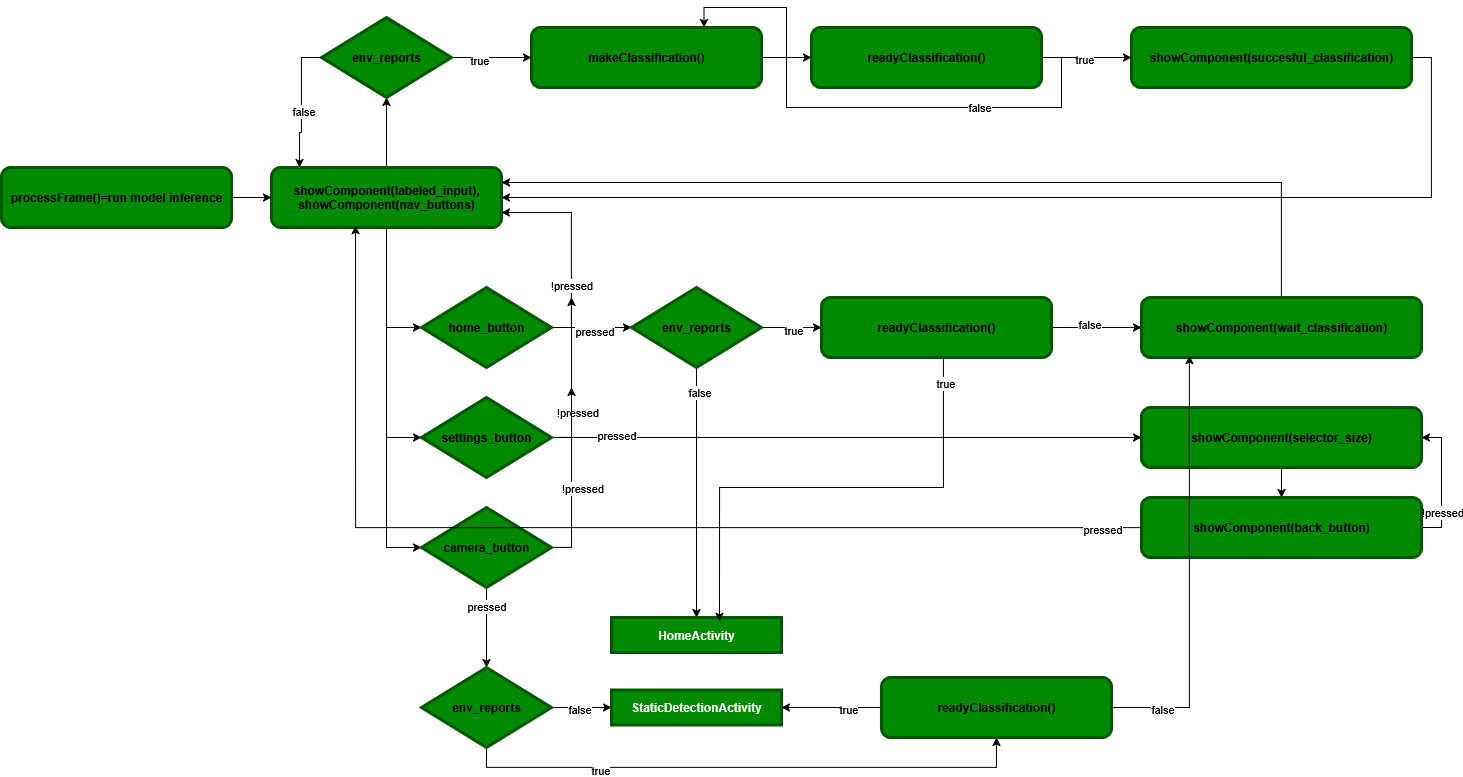

The diagram above was exported from draw.io. Its source (the exported page's mxGraphModel, read from the mxfile embedded in the PNG):
<mxGraphModel dx="2194" dy="1229" grid="1" gridSize="10" guides="1" tooltips="1" connect="1" arrows="1" fold="1" page="1" pageScale="1" pageWidth="850" pageHeight="1100" math="0" shadow="0">
  <root>
    <mxCell id="0" />
    <mxCell id="1" parent="0" />
    <mxCell id="GNH9X7NQt0g6pBSjfFxz-23" value="" style="edgeStyle=orthogonalEdgeStyle;rounded=0;orthogonalLoop=1;jettySize=auto;html=1;" edge="1" parent="1" source="GNH9X7NQt0g6pBSjfFxz-1" target="GNH9X7NQt0g6pBSjfFxz-11">
      <mxGeometry relative="1" as="geometry" />
    </mxCell>
    <mxCell id="GNH9X7NQt0g6pBSjfFxz-29" value="false" style="edgeLabel;html=1;align=center;verticalAlign=middle;resizable=0;points=[];" vertex="1" connectable="0" parent="GNH9X7NQt0g6pBSjfFxz-23">
      <mxGeometry x="-0.1778" y="4" relative="1" as="geometry">
        <mxPoint as="offset" />
      </mxGeometry>
    </mxCell>
    <mxCell id="GNH9X7NQt0g6pBSjfFxz-1" value="readyClassification()" style="rounded=1;whiteSpace=wrap;html=1;fillColor=#008a00;fontColor=light-dark(#000000,#FFFFFF);strokeColor=light-dark(#005700,#000000);strokeWidth=3;fontStyle=1" vertex="1" parent="1">
      <mxGeometry x="850" y="530" width="230" height="60" as="geometry" />
    </mxCell>
    <mxCell id="GNH9X7NQt0g6pBSjfFxz-6" style="edgeStyle=orthogonalEdgeStyle;rounded=0;orthogonalLoop=1;jettySize=auto;html=1;entryX=0;entryY=0.5;entryDx=0;entryDy=0;" edge="1" parent="1" source="GNH9X7NQt0g6pBSjfFxz-2" target="GNH9X7NQt0g6pBSjfFxz-4">
      <mxGeometry relative="1" as="geometry" />
    </mxCell>
    <mxCell id="GNH9X7NQt0g6pBSjfFxz-7" style="edgeStyle=orthogonalEdgeStyle;rounded=0;orthogonalLoop=1;jettySize=auto;html=1;entryX=0;entryY=0.5;entryDx=0;entryDy=0;" edge="1" parent="1" source="GNH9X7NQt0g6pBSjfFxz-2" target="GNH9X7NQt0g6pBSjfFxz-3">
      <mxGeometry relative="1" as="geometry" />
    </mxCell>
    <mxCell id="GNH9X7NQt0g6pBSjfFxz-8" style="edgeStyle=orthogonalEdgeStyle;rounded=0;orthogonalLoop=1;jettySize=auto;html=1;entryX=0;entryY=0.5;entryDx=0;entryDy=0;" edge="1" parent="1" source="GNH9X7NQt0g6pBSjfFxz-2" target="GNH9X7NQt0g6pBSjfFxz-5">
      <mxGeometry relative="1" as="geometry" />
    </mxCell>
    <mxCell id="GNH9X7NQt0g6pBSjfFxz-35" value="" style="edgeStyle=orthogonalEdgeStyle;rounded=0;orthogonalLoop=1;jettySize=auto;html=1;" edge="1" parent="1" source="GNH9X7NQt0g6pBSjfFxz-2" target="GNH9X7NQt0g6pBSjfFxz-34">
      <mxGeometry relative="1" as="geometry" />
    </mxCell>
    <mxCell id="GNH9X7NQt0g6pBSjfFxz-2" value="&lt;div&gt;showComponent(labeled_input),&lt;/div&gt;&lt;div&gt;showComponent(nav_buttons)&lt;/div&gt;" style="rounded=1;whiteSpace=wrap;html=1;fillColor=#008a00;fontColor=light-dark(#000000,#FFFFFF);strokeColor=light-dark(#005700,#000000);strokeWidth=3;fontStyle=1" vertex="1" parent="1">
      <mxGeometry x="300" y="400" width="230" height="60" as="geometry" />
    </mxCell>
    <mxCell id="GNH9X7NQt0g6pBSjfFxz-12" value="" style="edgeStyle=orthogonalEdgeStyle;rounded=0;orthogonalLoop=1;jettySize=auto;html=1;" edge="1" parent="1" source="GNH9X7NQt0g6pBSjfFxz-3" target="GNH9X7NQt0g6pBSjfFxz-9">
      <mxGeometry relative="1" as="geometry" />
    </mxCell>
    <mxCell id="GNH9X7NQt0g6pBSjfFxz-13" value="pressed" style="edgeLabel;html=1;align=center;verticalAlign=middle;resizable=0;points=[];" vertex="1" connectable="0" parent="GNH9X7NQt0g6pBSjfFxz-12">
      <mxGeometry x="0.0571" y="-3" relative="1" as="geometry">
        <mxPoint as="offset" />
      </mxGeometry>
    </mxCell>
    <mxCell id="GNH9X7NQt0g6pBSjfFxz-14" style="edgeStyle=orthogonalEdgeStyle;rounded=0;orthogonalLoop=1;jettySize=auto;html=1;entryX=1;entryY=0.75;entryDx=0;entryDy=0;exitX=1;exitY=0.5;exitDx=0;exitDy=0;" edge="1" parent="1" source="GNH9X7NQt0g6pBSjfFxz-3" target="GNH9X7NQt0g6pBSjfFxz-2">
      <mxGeometry relative="1" as="geometry" />
    </mxCell>
    <mxCell id="GNH9X7NQt0g6pBSjfFxz-15" value="!pressed" style="edgeLabel;html=1;align=center;verticalAlign=middle;resizable=0;points=[];" vertex="1" connectable="0" parent="GNH9X7NQt0g6pBSjfFxz-14">
      <mxGeometry x="-0.3854" y="1" relative="1" as="geometry">
        <mxPoint as="offset" />
      </mxGeometry>
    </mxCell>
    <mxCell id="GNH9X7NQt0g6pBSjfFxz-3" value="home_button" style="rhombus;whiteSpace=wrap;html=1;fillColor=#008a00;fontColor=light-dark(#000000,#FFFFFF);strokeColor=light-dark(#005700,#000000);strokeWidth=3;fontStyle=1" vertex="1" parent="1">
      <mxGeometry x="450" y="520" width="130" height="80" as="geometry" />
    </mxCell>
    <mxCell id="GNH9X7NQt0g6pBSjfFxz-51" style="edgeStyle=orthogonalEdgeStyle;rounded=0;orthogonalLoop=1;jettySize=auto;html=1;entryX=0;entryY=0.5;entryDx=0;entryDy=0;" edge="1" parent="1" source="GNH9X7NQt0g6pBSjfFxz-4" target="GNH9X7NQt0g6pBSjfFxz-50">
      <mxGeometry relative="1" as="geometry" />
    </mxCell>
    <mxCell id="GNH9X7NQt0g6pBSjfFxz-57" value="pressed" style="edgeLabel;html=1;align=center;verticalAlign=middle;resizable=0;points=[];" vertex="1" connectable="0" parent="GNH9X7NQt0g6pBSjfFxz-51">
      <mxGeometry x="-0.7831" y="3" relative="1" as="geometry">
        <mxPoint as="offset" />
      </mxGeometry>
    </mxCell>
    <mxCell id="GNH9X7NQt0g6pBSjfFxz-58" style="edgeStyle=orthogonalEdgeStyle;rounded=0;orthogonalLoop=1;jettySize=auto;html=1;" edge="1" parent="1" source="GNH9X7NQt0g6pBSjfFxz-4">
      <mxGeometry relative="1" as="geometry">
        <mxPoint x="600" y="530" as="targetPoint" />
      </mxGeometry>
    </mxCell>
    <mxCell id="GNH9X7NQt0g6pBSjfFxz-59" value="!pressed" style="edgeLabel;html=1;align=center;verticalAlign=middle;resizable=0;points=[];" vertex="1" connectable="0" parent="GNH9X7NQt0g6pBSjfFxz-58">
      <mxGeometry x="-0.425" y="-5" relative="1" as="geometry">
        <mxPoint as="offset" />
      </mxGeometry>
    </mxCell>
    <mxCell id="GNH9X7NQt0g6pBSjfFxz-4" value="settings_button" style="rhombus;whiteSpace=wrap;html=1;fillColor=#008a00;fontColor=light-dark(#000000,#FFFFFF);strokeColor=light-dark(#005700,#000000);strokeWidth=3;fontStyle=1" vertex="1" parent="1">
      <mxGeometry x="450" y="630" width="130" height="80" as="geometry" />
    </mxCell>
    <mxCell id="GNH9X7NQt0g6pBSjfFxz-62" style="edgeStyle=orthogonalEdgeStyle;rounded=0;orthogonalLoop=1;jettySize=auto;html=1;" edge="1" parent="1" source="GNH9X7NQt0g6pBSjfFxz-5">
      <mxGeometry relative="1" as="geometry">
        <mxPoint x="600" y="620" as="targetPoint" />
      </mxGeometry>
    </mxCell>
    <mxCell id="GNH9X7NQt0g6pBSjfFxz-63" value="!pressed" style="edgeLabel;html=1;align=center;verticalAlign=middle;resizable=0;points=[];" vertex="1" connectable="0" parent="GNH9X7NQt0g6pBSjfFxz-62">
      <mxGeometry x="-0.6889" y="3" relative="1" as="geometry">
        <mxPoint x="13" y="-52" as="offset" />
      </mxGeometry>
    </mxCell>
    <mxCell id="GNH9X7NQt0g6pBSjfFxz-64" style="edgeStyle=orthogonalEdgeStyle;rounded=0;orthogonalLoop=1;jettySize=auto;html=1;" edge="1" parent="1" source="GNH9X7NQt0g6pBSjfFxz-5" target="GNH9X7NQt0g6pBSjfFxz-66">
      <mxGeometry relative="1" as="geometry" />
    </mxCell>
    <mxCell id="GNH9X7NQt0g6pBSjfFxz-65" value="pressed" style="edgeLabel;html=1;align=center;verticalAlign=middle;resizable=0;points=[];" vertex="1" connectable="0" parent="GNH9X7NQt0g6pBSjfFxz-64">
      <mxGeometry x="-0.5467" y="-1" relative="1" as="geometry">
        <mxPoint as="offset" />
      </mxGeometry>
    </mxCell>
    <mxCell id="GNH9X7NQt0g6pBSjfFxz-5" value="camera_button" style="rhombus;whiteSpace=wrap;html=1;fillColor=#008a00;fontColor=light-dark(#000000,#FFFFFF);strokeColor=light-dark(#005700,#000000);strokeWidth=3;fontStyle=1" vertex="1" parent="1">
      <mxGeometry x="450" y="740" width="130" height="80" as="geometry" />
    </mxCell>
    <mxCell id="GNH9X7NQt0g6pBSjfFxz-18" style="edgeStyle=orthogonalEdgeStyle;rounded=0;orthogonalLoop=1;jettySize=auto;html=1;" edge="1" parent="1" source="GNH9X7NQt0g6pBSjfFxz-9" target="GNH9X7NQt0g6pBSjfFxz-17">
      <mxGeometry relative="1" as="geometry" />
    </mxCell>
    <mxCell id="GNH9X7NQt0g6pBSjfFxz-19" value="false" style="edgeLabel;html=1;align=center;verticalAlign=middle;resizable=0;points=[];" vertex="1" connectable="0" parent="GNH9X7NQt0g6pBSjfFxz-18">
      <mxGeometry x="-0.808" y="2" relative="1" as="geometry">
        <mxPoint as="offset" />
      </mxGeometry>
    </mxCell>
    <mxCell id="GNH9X7NQt0g6pBSjfFxz-20" value="" style="edgeStyle=orthogonalEdgeStyle;rounded=0;orthogonalLoop=1;jettySize=auto;html=1;" edge="1" parent="1" source="GNH9X7NQt0g6pBSjfFxz-9" target="GNH9X7NQt0g6pBSjfFxz-1">
      <mxGeometry relative="1" as="geometry" />
    </mxCell>
    <mxCell id="GNH9X7NQt0g6pBSjfFxz-21" value="true" style="edgeLabel;html=1;align=center;verticalAlign=middle;resizable=0;points=[];" vertex="1" connectable="0" parent="GNH9X7NQt0g6pBSjfFxz-20">
      <mxGeometry x="0.0333" y="-2" relative="1" as="geometry">
        <mxPoint as="offset" />
      </mxGeometry>
    </mxCell>
    <mxCell id="GNH9X7NQt0g6pBSjfFxz-9" value="env_reports" style="rhombus;whiteSpace=wrap;html=1;fillColor=#008a00;fontColor=light-dark(#000000,#FFFFFF);strokeColor=light-dark(#005700,#000000);strokeWidth=3;fontStyle=1" vertex="1" parent="1">
      <mxGeometry x="660" y="520" width="130" height="80" as="geometry" />
    </mxCell>
    <mxCell id="GNH9X7NQt0g6pBSjfFxz-47" style="edgeStyle=orthogonalEdgeStyle;rounded=0;orthogonalLoop=1;jettySize=auto;html=1;entryX=1;entryY=0.5;entryDx=0;entryDy=0;exitX=1;exitY=0.5;exitDx=0;exitDy=0;" edge="1" parent="1" source="GNH9X7NQt0g6pBSjfFxz-10" target="GNH9X7NQt0g6pBSjfFxz-2">
      <mxGeometry relative="1" as="geometry" />
    </mxCell>
    <mxCell id="GNH9X7NQt0g6pBSjfFxz-10" value="showComponent(succesful_classification)" style="rounded=1;whiteSpace=wrap;html=1;fillColor=#008a00;fontColor=light-dark(#000000,#FFFFFF);strokeColor=light-dark(#005700,#000000);strokeWidth=3;fontStyle=1" vertex="1" parent="1">
      <mxGeometry x="1160" y="260" width="280" height="60" as="geometry" />
    </mxCell>
    <mxCell id="GNH9X7NQt0g6pBSjfFxz-30" style="edgeStyle=orthogonalEdgeStyle;rounded=0;orthogonalLoop=1;jettySize=auto;html=1;entryX=1;entryY=0.25;entryDx=0;entryDy=0;exitX=0.5;exitY=0;exitDx=0;exitDy=0;" edge="1" parent="1" source="GNH9X7NQt0g6pBSjfFxz-11" target="GNH9X7NQt0g6pBSjfFxz-2">
      <mxGeometry relative="1" as="geometry" />
    </mxCell>
    <mxCell id="GNH9X7NQt0g6pBSjfFxz-11" value="showComponent(wait_classification)" style="rounded=1;whiteSpace=wrap;html=1;fillColor=#008a00;fontColor=light-dark(#000000,#FFFFFF);strokeColor=light-dark(#005700,#000000);strokeWidth=3;fontStyle=1" vertex="1" parent="1">
      <mxGeometry x="1170" y="530" width="280" height="60" as="geometry" />
    </mxCell>
    <mxCell id="GNH9X7NQt0g6pBSjfFxz-17" value="HomeActivity" style="rounded=0;whiteSpace=wrap;html=1;fillColor=#008a00;fontColor=light-dark(#FFFFFF,#FFFFFF);strokeColor=light-dark(#005700,#000000);strokeWidth=3;fontStyle=1" vertex="1" parent="1">
      <mxGeometry x="640" y="850" width="170" height="35" as="geometry" />
    </mxCell>
    <mxCell id="GNH9X7NQt0g6pBSjfFxz-26" value="" style="edgeStyle=orthogonalEdgeStyle;rounded=0;orthogonalLoop=1;jettySize=auto;html=1;" edge="1" parent="1" source="GNH9X7NQt0g6pBSjfFxz-25" target="GNH9X7NQt0g6pBSjfFxz-2">
      <mxGeometry relative="1" as="geometry" />
    </mxCell>
    <mxCell id="GNH9X7NQt0g6pBSjfFxz-25" value="processFrame()=run model inference" style="rounded=1;whiteSpace=wrap;html=1;fillColor=#008a00;fontColor=light-dark(#000000,#FFFFFF);strokeColor=light-dark(#005700,#000000);strokeWidth=3;fontStyle=1" vertex="1" parent="1">
      <mxGeometry x="30" y="400" width="230" height="60" as="geometry" />
    </mxCell>
    <mxCell id="GNH9X7NQt0g6pBSjfFxz-27" style="edgeStyle=orthogonalEdgeStyle;rounded=0;orthogonalLoop=1;jettySize=auto;html=1;entryX=0.635;entryY=0.114;entryDx=0;entryDy=0;entryPerimeter=0;exitX=0.53;exitY=1;exitDx=0;exitDy=0;exitPerimeter=0;" edge="1" parent="1" source="GNH9X7NQt0g6pBSjfFxz-1" target="GNH9X7NQt0g6pBSjfFxz-17">
      <mxGeometry relative="1" as="geometry" />
    </mxCell>
    <mxCell id="GNH9X7NQt0g6pBSjfFxz-28" value="true" style="edgeLabel;html=1;align=center;verticalAlign=middle;resizable=0;points=[];" vertex="1" connectable="0" parent="GNH9X7NQt0g6pBSjfFxz-27">
      <mxGeometry x="-0.8975" y="2" relative="1" as="geometry">
        <mxPoint as="offset" />
      </mxGeometry>
    </mxCell>
    <mxCell id="GNH9X7NQt0g6pBSjfFxz-42" value="" style="edgeStyle=orthogonalEdgeStyle;rounded=0;orthogonalLoop=1;jettySize=auto;html=1;" edge="1" parent="1" source="GNH9X7NQt0g6pBSjfFxz-32" target="GNH9X7NQt0g6pBSjfFxz-41">
      <mxGeometry relative="1" as="geometry" />
    </mxCell>
    <mxCell id="GNH9X7NQt0g6pBSjfFxz-32" value="makeClassification()" style="rounded=1;whiteSpace=wrap;html=1;fillColor=#008a00;fontColor=light-dark(#000000,#FFFFFF);strokeColor=light-dark(#005700,#000000);strokeWidth=3;fontStyle=1" vertex="1" parent="1">
      <mxGeometry x="560" y="260" width="230" height="60" as="geometry" />
    </mxCell>
    <mxCell id="GNH9X7NQt0g6pBSjfFxz-36" value="" style="edgeStyle=orthogonalEdgeStyle;rounded=0;orthogonalLoop=1;jettySize=auto;html=1;" edge="1" parent="1" source="GNH9X7NQt0g6pBSjfFxz-34" target="GNH9X7NQt0g6pBSjfFxz-32">
      <mxGeometry relative="1" as="geometry" />
    </mxCell>
    <mxCell id="GNH9X7NQt0g6pBSjfFxz-38" value="true" style="edgeLabel;html=1;align=center;verticalAlign=middle;resizable=0;points=[];" vertex="1" connectable="0" parent="GNH9X7NQt0g6pBSjfFxz-36">
      <mxGeometry x="-0.325" y="-2" relative="1" as="geometry">
        <mxPoint as="offset" />
      </mxGeometry>
    </mxCell>
    <mxCell id="GNH9X7NQt0g6pBSjfFxz-34" value="env_reports" style="rhombus;whiteSpace=wrap;html=1;fillColor=#008a00;fontColor=light-dark(#000000,#FFFFFF);strokeColor=light-dark(#005700,#000000);strokeWidth=3;fontStyle=1" vertex="1" parent="1">
      <mxGeometry x="350" y="250" width="130" height="80" as="geometry" />
    </mxCell>
    <mxCell id="GNH9X7NQt0g6pBSjfFxz-37" style="edgeStyle=orthogonalEdgeStyle;rounded=0;orthogonalLoop=1;jettySize=auto;html=1;entryX=0.122;entryY=0;entryDx=0;entryDy=0;entryPerimeter=0;exitX=0;exitY=0.5;exitDx=0;exitDy=0;" edge="1" parent="1" source="GNH9X7NQt0g6pBSjfFxz-34" target="GNH9X7NQt0g6pBSjfFxz-2">
      <mxGeometry relative="1" as="geometry">
        <Array as="points">
          <mxPoint x="330" y="290" />
          <mxPoint x="330" y="365" />
          <mxPoint x="328" y="365" />
        </Array>
      </mxGeometry>
    </mxCell>
    <mxCell id="GNH9X7NQt0g6pBSjfFxz-39" value="false" style="edgeLabel;html=1;align=center;verticalAlign=middle;resizable=0;points=[];" vertex="1" connectable="0" parent="GNH9X7NQt0g6pBSjfFxz-37">
      <mxGeometry x="0.1069" y="1" relative="1" as="geometry">
        <mxPoint as="offset" />
      </mxGeometry>
    </mxCell>
    <mxCell id="GNH9X7NQt0g6pBSjfFxz-43" value="" style="edgeStyle=orthogonalEdgeStyle;rounded=0;orthogonalLoop=1;jettySize=auto;html=1;" edge="1" parent="1" source="GNH9X7NQt0g6pBSjfFxz-41" target="GNH9X7NQt0g6pBSjfFxz-10">
      <mxGeometry relative="1" as="geometry" />
    </mxCell>
    <mxCell id="GNH9X7NQt0g6pBSjfFxz-44" value="true" style="edgeLabel;html=1;align=center;verticalAlign=middle;resizable=0;points=[];" vertex="1" connectable="0" parent="GNH9X7NQt0g6pBSjfFxz-43">
      <mxGeometry x="-0.0667" y="-1" relative="1" as="geometry">
        <mxPoint as="offset" />
      </mxGeometry>
    </mxCell>
    <mxCell id="GNH9X7NQt0g6pBSjfFxz-48" style="edgeStyle=orthogonalEdgeStyle;rounded=0;orthogonalLoop=1;jettySize=auto;html=1;entryX=0.75;entryY=0;entryDx=0;entryDy=0;exitX=1;exitY=0.5;exitDx=0;exitDy=0;" edge="1" parent="1" source="GNH9X7NQt0g6pBSjfFxz-41" target="GNH9X7NQt0g6pBSjfFxz-32">
      <mxGeometry relative="1" as="geometry" />
    </mxCell>
    <mxCell id="GNH9X7NQt0g6pBSjfFxz-49" value="false" style="edgeLabel;html=1;align=center;verticalAlign=middle;resizable=0;points=[];" vertex="1" connectable="0" parent="GNH9X7NQt0g6pBSjfFxz-48">
      <mxGeometry x="-0.44" y="-1" relative="1" as="geometry">
        <mxPoint as="offset" />
      </mxGeometry>
    </mxCell>
    <mxCell id="GNH9X7NQt0g6pBSjfFxz-41" value="readyClassification()" style="rounded=1;whiteSpace=wrap;html=1;fillColor=#008a00;fontColor=light-dark(#000000,#FFFFFF);strokeColor=light-dark(#005700,#000000);strokeWidth=3;fontStyle=1" vertex="1" parent="1">
      <mxGeometry x="840" y="260" width="230" height="60" as="geometry" />
    </mxCell>
    <mxCell id="GNH9X7NQt0g6pBSjfFxz-53" value="" style="edgeStyle=orthogonalEdgeStyle;rounded=0;orthogonalLoop=1;jettySize=auto;html=1;" edge="1" parent="1" source="GNH9X7NQt0g6pBSjfFxz-50" target="GNH9X7NQt0g6pBSjfFxz-52">
      <mxGeometry relative="1" as="geometry" />
    </mxCell>
    <mxCell id="GNH9X7NQt0g6pBSjfFxz-50" value="showComponent(selector_size)" style="rounded=1;whiteSpace=wrap;html=1;fillColor=#008a00;fontColor=light-dark(#000000,#FFFFFF);strokeColor=light-dark(#005700,#000000);strokeWidth=3;fontStyle=1" vertex="1" parent="1">
      <mxGeometry x="1170" y="640" width="280" height="60" as="geometry" />
    </mxCell>
    <mxCell id="GNH9X7NQt0g6pBSjfFxz-55" style="edgeStyle=orthogonalEdgeStyle;rounded=0;orthogonalLoop=1;jettySize=auto;html=1;entryX=1;entryY=0.5;entryDx=0;entryDy=0;exitX=1;exitY=0.5;exitDx=0;exitDy=0;" edge="1" parent="1" source="GNH9X7NQt0g6pBSjfFxz-52" target="GNH9X7NQt0g6pBSjfFxz-50">
      <mxGeometry relative="1" as="geometry" />
    </mxCell>
    <mxCell id="GNH9X7NQt0g6pBSjfFxz-60" value="!pressed" style="edgeLabel;html=1;align=center;verticalAlign=middle;resizable=0;points=[];" vertex="1" connectable="0" parent="GNH9X7NQt0g6pBSjfFxz-55">
      <mxGeometry x="-0.4462" relative="1" as="geometry">
        <mxPoint as="offset" />
      </mxGeometry>
    </mxCell>
    <mxCell id="GNH9X7NQt0g6pBSjfFxz-52" value="showComponent(back_button)" style="rounded=1;whiteSpace=wrap;html=1;fillColor=#008a00;fontColor=light-dark(#000000,#FFFFFF);strokeColor=light-dark(#005700,#000000);strokeWidth=3;fontStyle=1" vertex="1" parent="1">
      <mxGeometry x="1170" y="730" width="280" height="60" as="geometry" />
    </mxCell>
    <mxCell id="GNH9X7NQt0g6pBSjfFxz-56" style="edgeStyle=orthogonalEdgeStyle;rounded=0;orthogonalLoop=1;jettySize=auto;html=1;entryX=0.365;entryY=0.967;entryDx=0;entryDy=0;entryPerimeter=0;" edge="1" parent="1" source="GNH9X7NQt0g6pBSjfFxz-52" target="GNH9X7NQt0g6pBSjfFxz-2">
      <mxGeometry relative="1" as="geometry" />
    </mxCell>
    <mxCell id="GNH9X7NQt0g6pBSjfFxz-61" value="pressed" style="edgeLabel;html=1;align=center;verticalAlign=middle;resizable=0;points=[];" vertex="1" connectable="0" parent="GNH9X7NQt0g6pBSjfFxz-56">
      <mxGeometry x="-0.9265" y="1" relative="1" as="geometry">
        <mxPoint as="offset" />
      </mxGeometry>
    </mxCell>
    <mxCell id="GNH9X7NQt0g6pBSjfFxz-68" value="" style="edgeStyle=orthogonalEdgeStyle;rounded=0;orthogonalLoop=1;jettySize=auto;html=1;" edge="1" parent="1" source="GNH9X7NQt0g6pBSjfFxz-66" target="GNH9X7NQt0g6pBSjfFxz-67">
      <mxGeometry relative="1" as="geometry" />
    </mxCell>
    <mxCell id="GNH9X7NQt0g6pBSjfFxz-70" value="false" style="edgeLabel;html=1;align=center;verticalAlign=middle;resizable=0;points=[];" vertex="1" connectable="0" parent="GNH9X7NQt0g6pBSjfFxz-68">
      <mxGeometry x="-0.1" y="-1" relative="1" as="geometry">
        <mxPoint as="offset" />
      </mxGeometry>
    </mxCell>
    <mxCell id="GNH9X7NQt0g6pBSjfFxz-69" style="edgeStyle=orthogonalEdgeStyle;rounded=0;orthogonalLoop=1;jettySize=auto;html=1;exitX=0.5;exitY=1;exitDx=0;exitDy=0;entryX=0.5;entryY=1;entryDx=0;entryDy=0;" edge="1" parent="1" source="GNH9X7NQt0g6pBSjfFxz-66" target="GNH9X7NQt0g6pBSjfFxz-72">
      <mxGeometry relative="1" as="geometry">
        <mxPoint x="1010" y="940" as="targetPoint" />
      </mxGeometry>
    </mxCell>
    <mxCell id="GNH9X7NQt0g6pBSjfFxz-71" value="true" style="edgeLabel;html=1;align=center;verticalAlign=middle;resizable=0;points=[];" vertex="1" connectable="0" parent="GNH9X7NQt0g6pBSjfFxz-69">
      <mxGeometry x="-0.5246" y="-2" relative="1" as="geometry">
        <mxPoint as="offset" />
      </mxGeometry>
    </mxCell>
    <mxCell id="GNH9X7NQt0g6pBSjfFxz-66" value="env_reports" style="rhombus;whiteSpace=wrap;html=1;fillColor=#008a00;fontColor=light-dark(#000000,#FFFFFF);strokeColor=light-dark(#005700,#000000);strokeWidth=3;fontStyle=1" vertex="1" parent="1">
      <mxGeometry x="450" y="900" width="130" height="80" as="geometry" />
    </mxCell>
    <mxCell id="GNH9X7NQt0g6pBSjfFxz-67" value="StaticDetectionActivity" style="rounded=0;whiteSpace=wrap;html=1;fillColor=#008a00;fontColor=light-dark(#FFFFFF,#FFFFFF);strokeColor=light-dark(#005700,#000000);strokeWidth=3;fontStyle=1" vertex="1" parent="1">
      <mxGeometry x="640" y="922.5" width="170" height="35" as="geometry" />
    </mxCell>
    <mxCell id="GNH9X7NQt0g6pBSjfFxz-74" value="" style="edgeStyle=orthogonalEdgeStyle;rounded=0;orthogonalLoop=1;jettySize=auto;html=1;" edge="1" parent="1" source="GNH9X7NQt0g6pBSjfFxz-72" target="GNH9X7NQt0g6pBSjfFxz-67">
      <mxGeometry relative="1" as="geometry" />
    </mxCell>
    <mxCell id="GNH9X7NQt0g6pBSjfFxz-76" value="true" style="edgeLabel;html=1;align=center;verticalAlign=middle;resizable=0;points=[];" vertex="1" connectable="0" parent="GNH9X7NQt0g6pBSjfFxz-74">
      <mxGeometry x="-0.3233" y="1" relative="1" as="geometry">
        <mxPoint as="offset" />
      </mxGeometry>
    </mxCell>
    <mxCell id="GNH9X7NQt0g6pBSjfFxz-72" value="readyClassification()" style="rounded=1;whiteSpace=wrap;html=1;fillColor=#008a00;fontColor=light-dark(#000000,#FFFFFF);strokeColor=light-dark(#005700,#000000);strokeWidth=3;fontStyle=1" vertex="1" parent="1">
      <mxGeometry x="910" y="910" width="230" height="60" as="geometry" />
    </mxCell>
    <mxCell id="GNH9X7NQt0g6pBSjfFxz-73" style="edgeStyle=orthogonalEdgeStyle;rounded=0;orthogonalLoop=1;jettySize=auto;html=1;entryX=0.171;entryY=0.969;entryDx=0;entryDy=0;entryPerimeter=0;" edge="1" parent="1" source="GNH9X7NQt0g6pBSjfFxz-72" target="GNH9X7NQt0g6pBSjfFxz-11">
      <mxGeometry relative="1" as="geometry" />
    </mxCell>
    <mxCell id="GNH9X7NQt0g6pBSjfFxz-75" value="false" style="edgeLabel;html=1;align=center;verticalAlign=middle;resizable=0;points=[];" vertex="1" connectable="0" parent="GNH9X7NQt0g6pBSjfFxz-73">
      <mxGeometry x="-0.7658" y="-1" relative="1" as="geometry">
        <mxPoint as="offset" />
      </mxGeometry>
    </mxCell>
  </root>
</mxGraphModel>